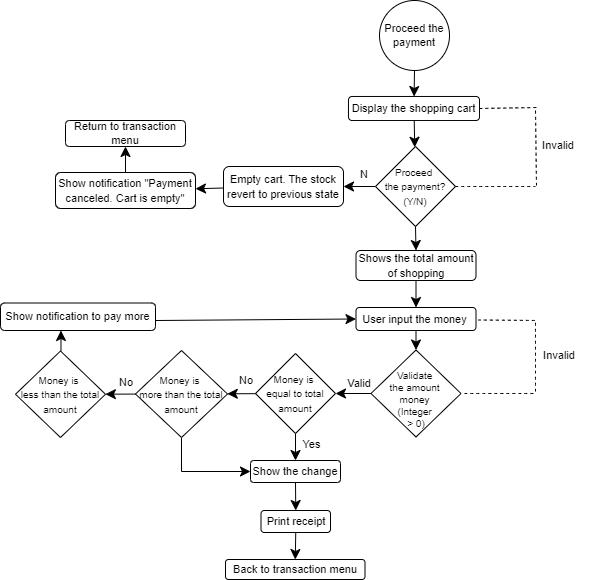

The diagram above was exported from draw.io. Its source (the exported page's mxGraphModel, read from the mxfile embedded in the PNG):
<mxGraphModel dx="1194" dy="1309" grid="1" gridSize="10" guides="1" tooltips="1" connect="1" arrows="1" fold="1" page="0" pageScale="1" pageWidth="827" pageHeight="1169" math="0" shadow="0">
  <root>
    <mxCell id="0" />
    <mxCell id="1" parent="0" />
    <mxCell id="z9FZx2WF-024SUy-SiJ_-2" value="" style="edgeStyle=none;curved=1;rounded=0;orthogonalLoop=1;jettySize=auto;html=1;fontSize=12;startSize=8;endSize=8;" edge="1" parent="1" source="yekR3abPJzl32jHXtcfW-1" target="z9FZx2WF-024SUy-SiJ_-1">
      <mxGeometry relative="1" as="geometry" />
    </mxCell>
    <mxCell id="yekR3abPJzl32jHXtcfW-1" value="&lt;font style=&quot;font-size: 11px;&quot;&gt;Proceed the payment&lt;/font&gt;" style="ellipse;whiteSpace=wrap;html=1;aspect=fixed;fontSize=11;" vertex="1" parent="1">
      <mxGeometry x="124" y="-480" width="70" height="70" as="geometry" />
    </mxCell>
    <mxCell id="z9FZx2WF-024SUy-SiJ_-4" value="" style="edgeStyle=none;curved=1;rounded=0;orthogonalLoop=1;jettySize=auto;html=1;fontSize=12;startSize=8;endSize=8;" edge="1" parent="1" source="z9FZx2WF-024SUy-SiJ_-1" target="z9FZx2WF-024SUy-SiJ_-3">
      <mxGeometry relative="1" as="geometry" />
    </mxCell>
    <mxCell id="z9FZx2WF-024SUy-SiJ_-1" value="&lt;font style=&quot;font-size: 11px;&quot;&gt;Display the shopping cart&lt;/font&gt;" style="rounded=1;whiteSpace=wrap;html=1;" vertex="1" parent="1">
      <mxGeometry x="93" y="-384" width="131" height="24" as="geometry" />
    </mxCell>
    <mxCell id="KUhlXOW9_7Zl4DdHauZV-2" value="" style="edgeStyle=none;curved=1;rounded=0;orthogonalLoop=1;jettySize=auto;html=1;fontSize=12;startSize=8;endSize=8;" edge="1" parent="1" source="z9FZx2WF-024SUy-SiJ_-3" target="KUhlXOW9_7Zl4DdHauZV-1">
      <mxGeometry relative="1" as="geometry" />
    </mxCell>
    <mxCell id="z9FZx2WF-024SUy-SiJ_-3" value="&lt;font style=&quot;font-size: 10px;&quot;&gt;Proceed&amp;nbsp;&lt;/font&gt;&lt;div&gt;&lt;font style=&quot;font-size: 10px;&quot;&gt;the payment? (Y/N)&lt;/font&gt;&lt;/div&gt;" style="rhombus;whiteSpace=wrap;html=1;" vertex="1" parent="1">
      <mxGeometry x="120" y="-334" width="80" height="80" as="geometry" />
    </mxCell>
    <mxCell id="NHv4kThN5IQsgZExtdUw-1" value="" style="endArrow=none;dashed=1;html=1;rounded=0;fontSize=12;startSize=8;endSize=8;curved=1;" edge="1" parent="1">
      <mxGeometry width="50" height="50" relative="1" as="geometry">
        <mxPoint x="200" y="-294" as="sourcePoint" />
        <mxPoint x="280" y="-294" as="targetPoint" />
      </mxGeometry>
    </mxCell>
    <mxCell id="NHv4kThN5IQsgZExtdUw-2" value="" style="endArrow=none;dashed=1;html=1;rounded=0;fontSize=12;startSize=8;endSize=8;curved=1;" edge="1" parent="1">
      <mxGeometry width="50" height="50" relative="1" as="geometry">
        <mxPoint x="281" y="-295" as="sourcePoint" />
        <mxPoint x="280" y="-370" as="targetPoint" />
      </mxGeometry>
    </mxCell>
    <mxCell id="NHv4kThN5IQsgZExtdUw-3" value="" style="endArrow=none;dashed=1;html=1;rounded=0;fontSize=12;startSize=8;endSize=8;curved=1;exitX=1;exitY=0.5;exitDx=0;exitDy=0;" edge="1" parent="1" source="z9FZx2WF-024SUy-SiJ_-1">
      <mxGeometry width="50" height="50" relative="1" as="geometry">
        <mxPoint x="232" y="-323" as="sourcePoint" />
        <mxPoint x="282" y="-373" as="targetPoint" />
      </mxGeometry>
    </mxCell>
    <mxCell id="MFmZGr3dr0mVyGUlMBIh-2" value="Invalid" style="text;html=1;align=center;verticalAlign=middle;whiteSpace=wrap;rounded=0;fontSize=11;" vertex="1" parent="1">
      <mxGeometry x="273" y="-350" width="60" height="30" as="geometry" />
    </mxCell>
    <mxCell id="KUhlXOW9_7Zl4DdHauZV-4" value="" style="edgeStyle=none;curved=1;rounded=0;orthogonalLoop=1;jettySize=auto;html=1;fontSize=12;startSize=8;endSize=8;" edge="1" parent="1" source="KUhlXOW9_7Zl4DdHauZV-1" target="KUhlXOW9_7Zl4DdHauZV-3">
      <mxGeometry relative="1" as="geometry" />
    </mxCell>
    <mxCell id="KUhlXOW9_7Zl4DdHauZV-1" value="&lt;font style=&quot;font-size: 11px;&quot;&gt;Empty cart. The stock revert to previous state&lt;/font&gt;" style="rounded=1;whiteSpace=wrap;html=1;" vertex="1" parent="1">
      <mxGeometry x="-32" y="-314" width="120" height="40" as="geometry" />
    </mxCell>
    <mxCell id="KUhlXOW9_7Zl4DdHauZV-3" value="&lt;font style=&quot;font-size: 11px;&quot;&gt;Show notification &quot;Payment canceled. Cart is empty&quot;&lt;/font&gt;" style="whiteSpace=wrap;html=1;rounded=1;" vertex="1" parent="1">
      <mxGeometry x="-200" y="-308" width="140" height="36" as="geometry" />
    </mxCell>
    <mxCell id="KUhlXOW9_7Zl4DdHauZV-5" value="Return to transaction menu" style="rounded=1;whiteSpace=wrap;html=1;fontSize=11;" vertex="1" parent="1">
      <mxGeometry x="-190" y="-360" width="120" height="26" as="geometry" />
    </mxCell>
    <mxCell id="KUhlXOW9_7Zl4DdHauZV-6" value="" style="endArrow=classic;html=1;rounded=0;fontSize=12;startSize=8;endSize=8;curved=1;entryX=0.5;entryY=1;entryDx=0;entryDy=0;exitX=0.5;exitY=0;exitDx=0;exitDy=0;" edge="1" parent="1" source="KUhlXOW9_7Zl4DdHauZV-3" target="KUhlXOW9_7Zl4DdHauZV-5">
      <mxGeometry width="50" height="50" relative="1" as="geometry">
        <mxPoint x="-133" y="-308" as="sourcePoint" />
        <mxPoint x="-83" y="-358" as="targetPoint" />
      </mxGeometry>
    </mxCell>
    <mxCell id="KUhlXOW9_7Zl4DdHauZV-7" value="N" style="text;html=1;align=center;verticalAlign=middle;whiteSpace=wrap;rounded=0;fontSize=11;" vertex="1" parent="1">
      <mxGeometry x="99" y="-321" width="20" height="30" as="geometry" />
    </mxCell>
    <mxCell id="KUhlXOW9_7Zl4DdHauZV-11" value="" style="edgeStyle=none;curved=1;rounded=0;orthogonalLoop=1;jettySize=auto;html=1;fontSize=12;startSize=8;endSize=8;" edge="1" parent="1" source="KUhlXOW9_7Zl4DdHauZV-8" target="KUhlXOW9_7Zl4DdHauZV-10">
      <mxGeometry relative="1" as="geometry" />
    </mxCell>
    <mxCell id="KUhlXOW9_7Zl4DdHauZV-8" value="&lt;font style=&quot;font-size: 11px;&quot;&gt;Shows the total amount of shopping&lt;/font&gt;" style="rounded=1;whiteSpace=wrap;html=1;" vertex="1" parent="1">
      <mxGeometry x="100.5" y="-230" width="120" height="30" as="geometry" />
    </mxCell>
    <mxCell id="KUhlXOW9_7Zl4DdHauZV-9" value="" style="endArrow=classic;html=1;rounded=0;fontSize=12;startSize=8;endSize=8;curved=1;entryX=0.5;entryY=0;entryDx=0;entryDy=0;exitX=0.5;exitY=1;exitDx=0;exitDy=0;" edge="1" parent="1" source="z9FZx2WF-024SUy-SiJ_-3" target="KUhlXOW9_7Zl4DdHauZV-8">
      <mxGeometry width="50" height="50" relative="1" as="geometry">
        <mxPoint x="110" y="-200" as="sourcePoint" />
        <mxPoint x="160" y="-250" as="targetPoint" />
      </mxGeometry>
    </mxCell>
    <mxCell id="ry0PHXveFzNdaKhbL2VH-2" value="" style="edgeStyle=none;curved=1;rounded=0;orthogonalLoop=1;jettySize=auto;html=1;fontSize=12;startSize=8;endSize=8;" edge="1" parent="1" source="KUhlXOW9_7Zl4DdHauZV-10" target="ry0PHXveFzNdaKhbL2VH-1">
      <mxGeometry relative="1" as="geometry" />
    </mxCell>
    <mxCell id="KUhlXOW9_7Zl4DdHauZV-10" value="&lt;font style=&quot;font-size: 11px;&quot;&gt;User input the money&amp;nbsp;&lt;/font&gt;" style="whiteSpace=wrap;html=1;rounded=1;" vertex="1" parent="1">
      <mxGeometry x="100.5" y="-173" width="120" height="23" as="geometry" />
    </mxCell>
    <mxCell id="ry0PHXveFzNdaKhbL2VH-8" value="" style="edgeStyle=none;curved=1;rounded=0;orthogonalLoop=1;jettySize=auto;html=1;fontSize=12;startSize=8;endSize=8;" edge="1" parent="1" source="ry0PHXveFzNdaKhbL2VH-1" target="ry0PHXveFzNdaKhbL2VH-7">
      <mxGeometry relative="1" as="geometry" />
    </mxCell>
    <mxCell id="ry0PHXveFzNdaKhbL2VH-1" value="&lt;div style=&quot;font-size: 10px;&quot;&gt;&lt;font style=&quot;font-size: 10px;&quot;&gt;&lt;br style=&quot;font-size: 10px;&quot;&gt;&lt;/font&gt;&lt;/div&gt;&lt;font style=&quot;font-size: 10px;&quot;&gt;Validate&amp;nbsp;&lt;/font&gt;&lt;div style=&quot;font-size: 10px;&quot;&gt;&lt;font style=&quot;font-size: 10px;&quot;&gt;the amount&amp;nbsp;&lt;/font&gt;&lt;/div&gt;&lt;div style=&quot;font-size: 10px;&quot;&gt;&lt;font style=&quot;font-size: 10px;&quot;&gt;money&amp;nbsp;&lt;/font&gt;&lt;div style=&quot;font-size: 10px;&quot;&gt;&lt;font style=&quot;font-size: 10px;&quot;&gt;(Integer&amp;nbsp;&lt;/font&gt;&lt;/div&gt;&lt;div style=&quot;font-size: 10px;&quot;&gt;&lt;font style=&quot;font-size: 10px;&quot;&gt;&amp;gt; 0)&lt;/font&gt;&lt;/div&gt;&lt;/div&gt;" style="rhombus;whiteSpace=wrap;html=1;fontSize=10;" vertex="1" parent="1">
      <mxGeometry x="115.5" y="-130.5" width="90" height="87" as="geometry" />
    </mxCell>
    <mxCell id="ry0PHXveFzNdaKhbL2VH-3" value="" style="endArrow=none;dashed=1;html=1;rounded=0;fontSize=12;startSize=8;endSize=8;curved=1;" edge="1" parent="1">
      <mxGeometry width="50" height="50" relative="1" as="geometry">
        <mxPoint x="209" y="-87" as="sourcePoint" />
        <mxPoint x="279" y="-87" as="targetPoint" />
      </mxGeometry>
    </mxCell>
    <mxCell id="ry0PHXveFzNdaKhbL2VH-4" value="" style="endArrow=none;dashed=1;html=1;rounded=0;fontSize=12;startSize=8;endSize=8;curved=1;" edge="1" parent="1">
      <mxGeometry width="50" height="50" relative="1" as="geometry">
        <mxPoint x="280" y="-89" as="sourcePoint" />
        <mxPoint x="280" y="-161" as="targetPoint" />
      </mxGeometry>
    </mxCell>
    <mxCell id="ry0PHXveFzNdaKhbL2VH-5" value="" style="endArrow=none;dashed=1;html=1;rounded=0;fontSize=12;startSize=8;endSize=8;curved=1;exitX=1;exitY=0.5;exitDx=0;exitDy=0;" edge="1" parent="1">
      <mxGeometry width="50" height="50" relative="1" as="geometry">
        <mxPoint x="222.5" y="-160.5" as="sourcePoint" />
        <mxPoint x="282" y="-160" as="targetPoint" />
      </mxGeometry>
    </mxCell>
    <mxCell id="ry0PHXveFzNdaKhbL2VH-6" value="Invalid" style="text;html=1;align=center;verticalAlign=middle;whiteSpace=wrap;rounded=0;fontSize=11;" vertex="1" parent="1">
      <mxGeometry x="274" y="-140" width="60" height="30" as="geometry" />
    </mxCell>
    <mxCell id="ry0PHXveFzNdaKhbL2VH-16" value="" style="edgeStyle=none;curved=1;rounded=0;orthogonalLoop=1;jettySize=auto;html=1;fontSize=12;startSize=8;endSize=8;" edge="1" parent="1" source="ry0PHXveFzNdaKhbL2VH-7" target="ry0PHXveFzNdaKhbL2VH-15">
      <mxGeometry relative="1" as="geometry" />
    </mxCell>
    <mxCell id="ry0PHXveFzNdaKhbL2VH-7" value="&lt;div&gt;&lt;span style=&quot;font-size: 10px; background-color: initial;&quot;&gt;Money is&amp;nbsp;&lt;/span&gt;&lt;br&gt;&lt;/div&gt;&lt;div&gt;&lt;font style=&quot;font-size: 10px;&quot;&gt;equal to total amount&lt;/font&gt;&lt;/div&gt;" style="rhombus;whiteSpace=wrap;html=1;" vertex="1" parent="1">
      <mxGeometry y="-127" width="80" height="80" as="geometry" />
    </mxCell>
    <mxCell id="ry0PHXveFzNdaKhbL2VH-9" value="Valid" style="text;html=1;align=center;verticalAlign=middle;whiteSpace=wrap;rounded=0;fontSize=11;" vertex="1" parent="1">
      <mxGeometry x="74" y="-112" width="60" height="30" as="geometry" />
    </mxCell>
    <mxCell id="ry0PHXveFzNdaKhbL2VH-10" value="&lt;font style=&quot;font-size: 11px;&quot;&gt;Print receipt&lt;/font&gt;" style="rounded=1;whiteSpace=wrap;html=1;fontSize=11;" vertex="1" parent="1">
      <mxGeometry x="5.5" y="30" width="69.5" height="22" as="geometry" />
    </mxCell>
    <mxCell id="ry0PHXveFzNdaKhbL2VH-11" value="&lt;font style=&quot;font-size: 11px;&quot;&gt;Show the change&lt;/font&gt;" style="rounded=1;whiteSpace=wrap;html=1;fontSize=11;" vertex="1" parent="1">
      <mxGeometry x="-5" y="-20" width="90" height="22" as="geometry" />
    </mxCell>
    <mxCell id="ry0PHXveFzNdaKhbL2VH-12" value="" style="endArrow=classic;html=1;rounded=0;fontSize=12;startSize=8;endSize=8;curved=1;exitX=0.5;exitY=1;exitDx=0;exitDy=0;" edge="1" parent="1" source="ry0PHXveFzNdaKhbL2VH-7" target="ry0PHXveFzNdaKhbL2VH-11">
      <mxGeometry width="50" height="50" relative="1" as="geometry">
        <mxPoint x="38" y="-47" as="sourcePoint" />
        <mxPoint x="88" y="-97" as="targetPoint" />
      </mxGeometry>
    </mxCell>
    <mxCell id="ry0PHXveFzNdaKhbL2VH-14" value="" style="endArrow=classic;html=1;rounded=0;fontSize=12;startSize=8;endSize=8;curved=1;entryX=0.5;entryY=0;entryDx=0;entryDy=0;exitX=0.5;exitY=1;exitDx=0;exitDy=0;" edge="1" parent="1" source="ry0PHXveFzNdaKhbL2VH-11" target="ry0PHXveFzNdaKhbL2VH-10">
      <mxGeometry width="50" height="50" relative="1" as="geometry">
        <mxPoint x="40" y="2" as="sourcePoint" />
        <mxPoint x="90" y="-48" as="targetPoint" />
      </mxGeometry>
    </mxCell>
    <mxCell id="ry0PHXveFzNdaKhbL2VH-24" value="" style="edgeStyle=none;curved=1;rounded=0;orthogonalLoop=1;jettySize=auto;html=1;fontSize=12;startSize=8;endSize=8;" edge="1" parent="1" source="ry0PHXveFzNdaKhbL2VH-15" target="ry0PHXveFzNdaKhbL2VH-23">
      <mxGeometry relative="1" as="geometry" />
    </mxCell>
    <mxCell id="ry0PHXveFzNdaKhbL2VH-15" value="&lt;font style=&quot;font-size: 10px;&quot;&gt;Money is&amp;nbsp;&lt;/font&gt;&lt;div&gt;&lt;font style=&quot;font-size: 10px;&quot;&gt;more than the total amount&lt;/font&gt;&lt;/div&gt;" style="rhombus;whiteSpace=wrap;html=1;" vertex="1" parent="1">
      <mxGeometry x="-120" y="-130" width="92" height="87" as="geometry" />
    </mxCell>
    <mxCell id="ry0PHXveFzNdaKhbL2VH-17" value="" style="endArrow=none;html=1;rounded=0;fontSize=12;startSize=8;endSize=8;curved=1;" edge="1" parent="1">
      <mxGeometry width="50" height="50" relative="1" as="geometry">
        <mxPoint x="-74" y="-9" as="sourcePoint" />
        <mxPoint x="-74" y="-42.5" as="targetPoint" />
      </mxGeometry>
    </mxCell>
    <mxCell id="ry0PHXveFzNdaKhbL2VH-18" value="" style="endArrow=classic;html=1;rounded=0;fontSize=12;startSize=8;endSize=8;curved=1;entryX=0;entryY=0.5;entryDx=0;entryDy=0;" edge="1" parent="1" target="ry0PHXveFzNdaKhbL2VH-11">
      <mxGeometry width="50" height="50" relative="1" as="geometry">
        <mxPoint x="-74" y="-9" as="sourcePoint" />
        <mxPoint x="-24" y="-60" as="targetPoint" />
      </mxGeometry>
    </mxCell>
    <mxCell id="ry0PHXveFzNdaKhbL2VH-19" value="&lt;font style=&quot;font-size: 11px;&quot;&gt;Back to transaction menu&lt;/font&gt;" style="rounded=1;whiteSpace=wrap;html=1;" vertex="1" parent="1">
      <mxGeometry x="-30" y="79" width="139.5" height="20" as="geometry" />
    </mxCell>
    <mxCell id="ry0PHXveFzNdaKhbL2VH-20" value="" style="endArrow=classic;html=1;rounded=0;fontSize=12;startSize=8;endSize=8;curved=1;entryX=0.5;entryY=0;entryDx=0;entryDy=0;exitX=0.5;exitY=1;exitDx=0;exitDy=0;" edge="1" parent="1" source="ry0PHXveFzNdaKhbL2VH-10" target="ry0PHXveFzNdaKhbL2VH-19">
      <mxGeometry width="50" height="50" relative="1" as="geometry">
        <mxPoint x="38" y="52" as="sourcePoint" />
        <mxPoint x="88" y="2" as="targetPoint" />
      </mxGeometry>
    </mxCell>
    <mxCell id="ry0PHXveFzNdaKhbL2VH-21" value="Yes" style="text;html=1;align=center;verticalAlign=middle;whiteSpace=wrap;rounded=0;fontSize=11;" vertex="1" parent="1">
      <mxGeometry x="36" y="-51" width="41" height="30" as="geometry" />
    </mxCell>
    <mxCell id="ry0PHXveFzNdaKhbL2VH-22" value="No" style="text;html=1;align=center;verticalAlign=middle;whiteSpace=wrap;rounded=0;fontSize=11;" vertex="1" parent="1">
      <mxGeometry x="-24" y="-115" width="29.5" height="30" as="geometry" />
    </mxCell>
    <mxCell id="ry0PHXveFzNdaKhbL2VH-23" value="&lt;font style=&quot;font-size: 10px;&quot;&gt;Money is&amp;nbsp;&lt;/font&gt;&lt;div&gt;&lt;font style=&quot;font-size: 10px;&quot;&gt;less than the total amount&lt;/font&gt;&lt;/div&gt;" style="rhombus;whiteSpace=wrap;html=1;" vertex="1" parent="1">
      <mxGeometry x="-240" y="-129.5" width="90" height="86.5" as="geometry" />
    </mxCell>
    <mxCell id="ry0PHXveFzNdaKhbL2VH-25" value="No" style="text;html=1;align=center;verticalAlign=middle;whiteSpace=wrap;rounded=0;fontSize=11;" vertex="1" parent="1">
      <mxGeometry x="-144.5" y="-113" width="29.5" height="30" as="geometry" />
    </mxCell>
    <mxCell id="ry0PHXveFzNdaKhbL2VH-26" value="&lt;font style=&quot;font-size: 11px;&quot;&gt;Show notification to&amp;nbsp;&lt;/font&gt;&lt;span style=&quot;font-size: 11px; background-color: initial;&quot;&gt;pay more&lt;/span&gt;" style="rounded=1;whiteSpace=wrap;html=1;" vertex="1" parent="1">
      <mxGeometry x="-255" y="-177.5" width="155" height="27.5" as="geometry" />
    </mxCell>
    <mxCell id="ry0PHXveFzNdaKhbL2VH-28" value="" style="endArrow=classic;html=1;rounded=0;fontSize=12;startSize=8;endSize=8;curved=1;entryX=0.39;entryY=1;entryDx=0;entryDy=0;entryPerimeter=0;" edge="1" parent="1" target="ry0PHXveFzNdaKhbL2VH-26">
      <mxGeometry width="50" height="50" relative="1" as="geometry">
        <mxPoint x="-194.5" y="-130" as="sourcePoint" />
        <mxPoint x="-144.5" y="-180" as="targetPoint" />
      </mxGeometry>
    </mxCell>
    <mxCell id="ry0PHXveFzNdaKhbL2VH-30" value="" style="endArrow=classic;html=1;rounded=0;fontSize=12;startSize=8;endSize=8;curved=1;entryX=0;entryY=0.5;entryDx=0;entryDy=0;" edge="1" parent="1" target="KUhlXOW9_7Zl4DdHauZV-10">
      <mxGeometry width="50" height="50" relative="1" as="geometry">
        <mxPoint x="-100" y="-160" as="sourcePoint" />
        <mxPoint x="-50" y="-210" as="targetPoint" />
      </mxGeometry>
    </mxCell>
  </root>
</mxGraphModel>